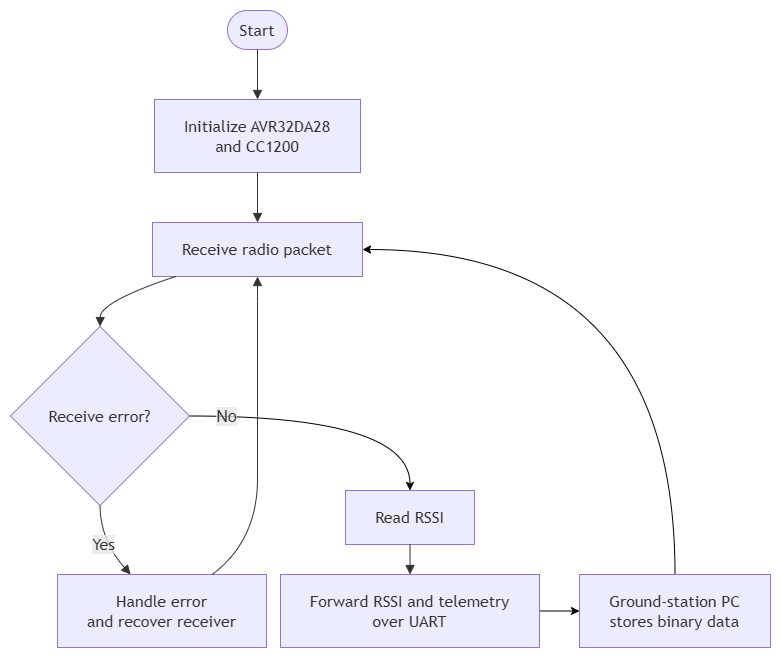

The diagram above was exported from draw.io. Its source (the exported page's mxGraphModel, read from the mxfile embedded in the PNG):
<mxGraphModel dx="1406" dy="828" grid="1" gridSize="10" guides="1" tooltips="1" connect="1" arrows="1" fold="1" page="1" pageScale="1" pageWidth="827" pageHeight="1169" math="0" shadow="0">
  <root>
    <mxCell id="0" />
    <mxCell id="1" parent="0" />
    <UserObject label="" mermaidData="{&#10;  &quot;data&quot;: &quot;flowchart TD\n\n    Start([Start])\n    Init[\&quot;Initialize AVR32DA28&lt;br/&gt;and CC1200\&quot;]\n    Receive[\&quot;Receive radio packet\&quot;]\n    Check{\&quot;Receive error?\&quot;}\n    Recover[\&quot;Handle error&lt;br/&gt;and recover receiver\&quot;]\n    RSSI[\&quot;Read RSSI\&quot;]\n    UART[\&quot;Forward RSSI and telemetry&lt;br/&gt;over UART\&quot;]\n    PC[\&quot;Ground-station PC&lt;br/&gt;stores binary data\&quot;]\n\n    Start --&gt; Init\n    Init --&gt; Receive\n    Receive --&gt; Check\n\n    Check -- Yes --&gt; Recover\n    Recover --&gt; Receive\n\n    Check -- No --&gt; RSSI\n    RSSI --&gt; UART\n    UART --&gt; PC\n    PC --&gt; Receive&quot;,&#10;  &quot;config&quot;: null&#10;}" id="7XQiBlAoXXbpzYgAifV3-1">
      <mxCell connectable="0" parent="1" style="group;transparentBounds=1;editIcon=1;lockedGroup=0;groupPadding=10;" vertex="1">
        <mxGeometry as="geometry" />
      </mxCell>
    </UserObject>
    <UserObject label="Start" mermaidId="n:Start" mermaidBaseStyle="html=1;rounded=1;whiteSpace=wrap;arcSize=50;strokeWidth=1;fillColor=light-dark(#ECECFF,#1f2020);strokeColor=light-dark(#9370DB,#cccccc);fontColor=light-dark(#333333,#cccccc);fontFamily=Trebuchet MS,Verdana,Arial,sans-serif;fontSize=16;" mermaidBaseValue="Start" id="7XQiBlAoXXbpzYgAifV3-2">
      <mxCell parent="7XQiBlAoXXbpzYgAifV3-1" style="html=1;rounded=1;whiteSpace=wrap;arcSize=50;strokeWidth=1;fillColor=light-dark(#ECECFF,#1f2020);strokeColor=light-dark(#9370DB,#cccccc);fontColor=light-dark(#333333,#cccccc);fontFamily=Trebuchet MS,Verdana,Arial,sans-serif;fontSize=16;" vertex="1">
        <mxGeometry height="39" width="60" x="251" y="30" as="geometry" />
      </mxCell>
    </UserObject>
    <UserObject label="Initialize AVR32DA28&#10;and CC1200" mermaidId="n:Init" mermaidBaseStyle="html=1;whiteSpace=wrap;strokeWidth=1;fillColor=light-dark(#ECECFF,#1f2020);strokeColor=light-dark(#9370DB,#cccccc);fontColor=light-dark(#333333,#cccccc);fontFamily=Trebuchet MS,Verdana,Arial,sans-serif;fontSize=16;" mermaidBaseValue="Initialize AVR32DA28&#10;and CC1200" id="7XQiBlAoXXbpzYgAifV3-3">
      <mxCell parent="7XQiBlAoXXbpzYgAifV3-1" style="html=1;whiteSpace=wrap;strokeWidth=1;fillColor=light-dark(#ECECFF,#1f2020);strokeColor=light-dark(#9370DB,#cccccc);fontColor=light-dark(#333333,#cccccc);fontFamily=Trebuchet MS,Verdana,Arial,sans-serif;fontSize=16;" vertex="1">
        <mxGeometry height="73" width="206" x="178" y="119" as="geometry" />
      </mxCell>
    </UserObject>
    <UserObject label="Receive radio packet" mermaidId="n:Receive" mermaidBaseStyle="html=1;whiteSpace=wrap;strokeWidth=1;fillColor=light-dark(#ECECFF,#1f2020);strokeColor=light-dark(#9370DB,#cccccc);fontColor=light-dark(#333333,#cccccc);fontFamily=Trebuchet MS,Verdana,Arial,sans-serif;fontSize=16;" mermaidBaseValue="Receive radio packet" id="7XQiBlAoXXbpzYgAifV3-4">
      <mxCell parent="7XQiBlAoXXbpzYgAifV3-1" style="html=1;whiteSpace=wrap;strokeWidth=1;fillColor=light-dark(#ECECFF,#1f2020);strokeColor=light-dark(#9370DB,#cccccc);fontColor=light-dark(#333333,#cccccc);fontFamily=Trebuchet MS,Verdana,Arial,sans-serif;fontSize=16;" vertex="1">
        <mxGeometry height="54" width="210" x="176" y="242" as="geometry" />
      </mxCell>
    </UserObject>
    <mxCell id="7XQiBlAoXXbpzYgAifV3-19" edge="1" parent="7XQiBlAoXXbpzYgAifV3-1" source="7XQiBlAoXXbpzYgAifV3-5" style="edgeStyle=orthogonalEdgeStyle;rounded=0;orthogonalLoop=1;jettySize=auto;html=1;exitX=1;exitY=0.5;exitDx=0;exitDy=0;entryX=0.5;entryY=0;entryDx=0;entryDy=0;curved=1;fontSize=16;fontColor=#333333;labelBackgroundColor=#E8E8E88D;" target="7XQiBlAoXXbpzYgAifV3-7" value="No">
      <mxGeometry relative="1" x="-0.7492" as="geometry">
        <mxPoint as="offset" />
      </mxGeometry>
    </mxCell>
    <UserObject label="Receive error?" mermaidId="n:Check" mermaidBaseStyle="rhombus;html=1;strokeWidth=1;whiteSpace=wrap;fillColor=light-dark(#ECECFF,#1f2020);strokeColor=light-dark(#9370DB,#cccccc);fontColor=light-dark(#333333,#cccccc);fontFamily=Trebuchet MS,Verdana,Arial,sans-serif;fontSize=16;" mermaidBaseValue="Receive error?" id="7XQiBlAoXXbpzYgAifV3-5">
      <mxCell parent="7XQiBlAoXXbpzYgAifV3-1" style="rhombus;html=1;strokeWidth=1;whiteSpace=wrap;fillColor=light-dark(#ECECFF,#1f2020);strokeColor=light-dark(#9370DB,#cccccc);fontColor=light-dark(#333333,#cccccc);fontFamily=Trebuchet MS,Verdana,Arial,sans-serif;fontSize=16;" vertex="1">
        <mxGeometry height="179" width="179" x="34" y="346" as="geometry" />
      </mxCell>
    </UserObject>
    <UserObject label="Handle error&#10;and recover receiver" mermaidId="n:Recover" mermaidBaseStyle="html=1;whiteSpace=wrap;strokeWidth=1;fillColor=light-dark(#ECECFF,#1f2020);strokeColor=light-dark(#9370DB,#cccccc);fontColor=light-dark(#333333,#cccccc);fontFamily=Trebuchet MS,Verdana,Arial,sans-serif;fontSize=16;" mermaidBaseValue="Handle error&#10;and recover receiver" id="7XQiBlAoXXbpzYgAifV3-6">
      <mxCell parent="7XQiBlAoXXbpzYgAifV3-1" style="html=1;whiteSpace=wrap;strokeWidth=1;fillColor=light-dark(#ECECFF,#1f2020);strokeColor=light-dark(#9370DB,#cccccc);fontColor=light-dark(#333333,#cccccc);fontFamily=Trebuchet MS,Verdana,Arial,sans-serif;fontSize=16;" vertex="1">
        <mxGeometry height="73" width="209" x="81" y="594" as="geometry" />
      </mxCell>
    </UserObject>
    <UserObject label="Read RSSI" mermaidId="n:RSSI" mermaidBaseStyle="html=1;whiteSpace=wrap;strokeWidth=1;fillColor=light-dark(#ECECFF,#1f2020);strokeColor=light-dark(#9370DB,#cccccc);fontColor=light-dark(#333333,#cccccc);fontFamily=Trebuchet MS,Verdana,Arial,sans-serif;fontSize=16;" mermaidBaseValue="Read RSSI" id="7XQiBlAoXXbpzYgAifV3-7">
      <mxCell parent="7XQiBlAoXXbpzYgAifV3-1" style="html=1;whiteSpace=wrap;strokeWidth=1;fillColor=light-dark(#ECECFF,#1f2020);strokeColor=light-dark(#9370DB,#cccccc);fontColor=light-dark(#333333,#cccccc);fontFamily=Trebuchet MS,Verdana,Arial,sans-serif;fontSize=16;" vertex="1">
        <mxGeometry height="54" width="129" x="369" y="510" as="geometry" />
      </mxCell>
    </UserObject>
    <mxCell id="7XQiBlAoXXbpzYgAifV3-20" edge="1" parent="7XQiBlAoXXbpzYgAifV3-1" source="7XQiBlAoXXbpzYgAifV3-8" style="edgeStyle=orthogonalEdgeStyle;rounded=0;orthogonalLoop=1;jettySize=auto;html=1;exitX=1;exitY=0.5;exitDx=0;exitDy=0;" target="7XQiBlAoXXbpzYgAifV3-9">
      <mxGeometry relative="1" as="geometry" />
    </mxCell>
    <UserObject label="Forward RSSI and telemetry&#10;over UART" mermaidId="n:UART" mermaidBaseStyle="html=1;whiteSpace=wrap;strokeWidth=1;fillColor=light-dark(#ECECFF,#1f2020);strokeColor=light-dark(#9370DB,#cccccc);fontColor=light-dark(#333333,#cccccc);fontFamily=Trebuchet MS,Verdana,Arial,sans-serif;fontSize=16;" mermaidBaseValue="Forward RSSI and telemetry&#10;over UART" id="7XQiBlAoXXbpzYgAifV3-8">
      <mxCell parent="7XQiBlAoXXbpzYgAifV3-1" style="html=1;whiteSpace=wrap;strokeWidth=1;fillColor=light-dark(#ECECFF,#1f2020);strokeColor=light-dark(#9370DB,#cccccc);fontColor=light-dark(#333333,#cccccc);fontFamily=Trebuchet MS,Verdana,Arial,sans-serif;fontSize=16;" vertex="1">
        <mxGeometry height="73" width="259" x="304" y="594" as="geometry" />
      </mxCell>
    </UserObject>
    <mxCell id="7XQiBlAoXXbpzYgAifV3-21" edge="1" parent="7XQiBlAoXXbpzYgAifV3-1" source="7XQiBlAoXXbpzYgAifV3-9" style="edgeStyle=orthogonalEdgeStyle;rounded=0;orthogonalLoop=1;jettySize=auto;html=1;exitX=0.5;exitY=0;exitDx=0;exitDy=0;entryX=1;entryY=0.5;entryDx=0;entryDy=0;curved=1;" target="7XQiBlAoXXbpzYgAifV3-4">
      <mxGeometry relative="1" as="geometry" />
    </mxCell>
    <UserObject label="Ground-station PC&#10;stores binary data" mermaidId="n:PC" mermaidBaseStyle="html=1;whiteSpace=wrap;strokeWidth=1;fillColor=light-dark(#ECECFF,#1f2020);strokeColor=light-dark(#9370DB,#cccccc);fontColor=light-dark(#333333,#cccccc);fontFamily=Trebuchet MS,Verdana,Arial,sans-serif;fontSize=16;" mermaidBaseValue="Ground-station PC&#10;stores binary data" id="7XQiBlAoXXbpzYgAifV3-9">
      <mxCell parent="7XQiBlAoXXbpzYgAifV3-1" style="html=1;whiteSpace=wrap;strokeWidth=1;fillColor=light-dark(#ECECFF,#1f2020);strokeColor=light-dark(#9370DB,#cccccc);fontColor=light-dark(#333333,#cccccc);fontFamily=Trebuchet MS,Verdana,Arial,sans-serif;fontSize=16;" vertex="1">
        <mxGeometry height="73" width="191" x="603" y="594" as="geometry" />
      </mxCell>
    </UserObject>
    <UserObject label="" mermaidId="e:Start-&gt;Init#0" mermaidBaseStyle="curved=1;startArrow=none;endArrow=block;endSize=7;strokeColor=light-dark(#333333,#cccccc);exitX=0.5;exitY=1;entryX=0.5;entryY=0;" mermaidBaseValue="" id="7XQiBlAoXXbpzYgAifV3-10">
      <mxCell edge="1" parent="7XQiBlAoXXbpzYgAifV3-1" source="7XQiBlAoXXbpzYgAifV3-2" style="curved=1;startArrow=none;endArrow=block;endSize=7;strokeColor=light-dark(#333333,#cccccc);exitX=0.5;exitY=1;entryX=0.5;entryY=0;rounded=0;" target="7XQiBlAoXXbpzYgAifV3-3">
        <mxGeometry relative="1" as="geometry">
          <Array as="points" />
        </mxGeometry>
      </mxCell>
    </UserObject>
    <UserObject label="" mermaidId="e:Init-&gt;Receive#0" mermaidBaseStyle="curved=1;startArrow=none;endArrow=block;endSize=7;strokeColor=light-dark(#333333,#cccccc);exitX=0.5;exitY=1;entryX=0.5;entryY=0;" mermaidBaseValue="" id="7XQiBlAoXXbpzYgAifV3-11">
      <mxCell edge="1" parent="7XQiBlAoXXbpzYgAifV3-1" source="7XQiBlAoXXbpzYgAifV3-3" style="curved=1;startArrow=none;endArrow=block;endSize=7;strokeColor=light-dark(#333333,#cccccc);exitX=0.5;exitY=1;entryX=0.5;entryY=0;rounded=0;" target="7XQiBlAoXXbpzYgAifV3-4">
        <mxGeometry relative="1" as="geometry">
          <Array as="points" />
        </mxGeometry>
      </mxCell>
    </UserObject>
    <UserObject label="" mermaidId="e:Receive-&gt;Check#0" mermaidBaseStyle="curved=1;startArrow=none;endArrow=block;endSize=7;strokeColor=light-dark(#333333,#cccccc);exitX=0.11;exitY=1;entryX=0.5;entryY=0;" mermaidBaseValue="" id="7XQiBlAoXXbpzYgAifV3-12">
      <mxCell edge="1" parent="7XQiBlAoXXbpzYgAifV3-1" source="7XQiBlAoXXbpzYgAifV3-4" style="curved=1;startArrow=none;endArrow=block;endSize=7;strokeColor=light-dark(#333333,#cccccc);exitX=0.11;exitY=1;entryX=0.5;entryY=0;rounded=0;" target="7XQiBlAoXXbpzYgAifV3-5">
        <mxGeometry relative="1" as="geometry">
          <Array as="points">
            <mxPoint x="124" y="321" />
          </Array>
        </mxGeometry>
      </mxCell>
    </UserObject>
    <UserObject label="Yes" mermaidId="e:Check-&gt;Recover#0" mermaidBaseStyle="curved=1;startArrow=none;endArrow=block;endSize=7;strokeColor=light-dark(#333333,#cccccc);html=1;fontSize=16;labelBackgroundColor=light-dark(#E8E8E88D,#2a2a2a8D);fontFamily=Trebuchet MS,Verdana,Arial,sans-serif;fontColor=light-dark(#333333,#cccccc);exitX=0.5;exitY=1;entryX=0.35;entryY=0;" mermaidBaseValue="Yes" id="7XQiBlAoXXbpzYgAifV3-13">
      <mxCell edge="1" parent="7XQiBlAoXXbpzYgAifV3-1" source="7XQiBlAoXXbpzYgAifV3-5" style="curved=1;startArrow=none;endArrow=block;endSize=7;strokeColor=light-dark(#333333,#cccccc);html=1;fontSize=16;labelBackgroundColor=light-dark(#E8E8E88D,#2a2a2a8D);fontFamily=Trebuchet MS,Verdana,Arial,sans-serif;fontColor=light-dark(#333333,#cccccc);exitX=0.5;exitY=1;entryX=0.35;entryY=0;rounded=0;" target="7XQiBlAoXXbpzYgAifV3-6">
        <mxGeometry relative="1" as="geometry">
          <Array as="points">
            <mxPoint x="124" y="560" />
          </Array>
        </mxGeometry>
      </mxCell>
    </UserObject>
    <UserObject label="" mermaidId="e:Recover-&gt;Receive#0" mermaidBaseStyle="curved=1;startArrow=none;endArrow=block;endSize=7;strokeColor=light-dark(#333333,#cccccc);exitX=0.74;exitY=0;entryX=0.5;entryY=1;" mermaidBaseValue="" id="7XQiBlAoXXbpzYgAifV3-14">
      <mxCell edge="1" parent="7XQiBlAoXXbpzYgAifV3-1" source="7XQiBlAoXXbpzYgAifV3-6" style="curved=1;startArrow=none;endArrow=block;endSize=7;strokeColor=light-dark(#333333,#cccccc);exitX=0.74;exitY=0;entryX=0.5;entryY=1;rounded=0;" target="7XQiBlAoXXbpzYgAifV3-4">
        <mxGeometry relative="1" as="geometry">
          <Array as="points">
            <mxPoint x="281" y="560" />
            <mxPoint x="281" y="436" />
            <mxPoint x="281" y="321" />
          </Array>
        </mxGeometry>
      </mxCell>
    </UserObject>
    <UserObject label="" mermaidId="e:RSSI-&gt;UART#0" mermaidBaseStyle="curved=1;startArrow=none;endArrow=block;endSize=7;strokeColor=light-dark(#333333,#cccccc);exitX=0.5;exitY=1;entryX=0.5;entryY=0;" mermaidBaseValue="" id="7XQiBlAoXXbpzYgAifV3-16">
      <mxCell edge="1" parent="7XQiBlAoXXbpzYgAifV3-1" source="7XQiBlAoXXbpzYgAifV3-7" style="curved=1;startArrow=none;endArrow=block;endSize=7;strokeColor=light-dark(#333333,#cccccc);exitX=0.5;exitY=1;entryX=0.5;entryY=0;rounded=0;" target="7XQiBlAoXXbpzYgAifV3-8">
        <mxGeometry relative="1" as="geometry">
          <Array as="points" />
        </mxGeometry>
      </mxCell>
    </UserObject>
  </root>
</mxGraphModel>